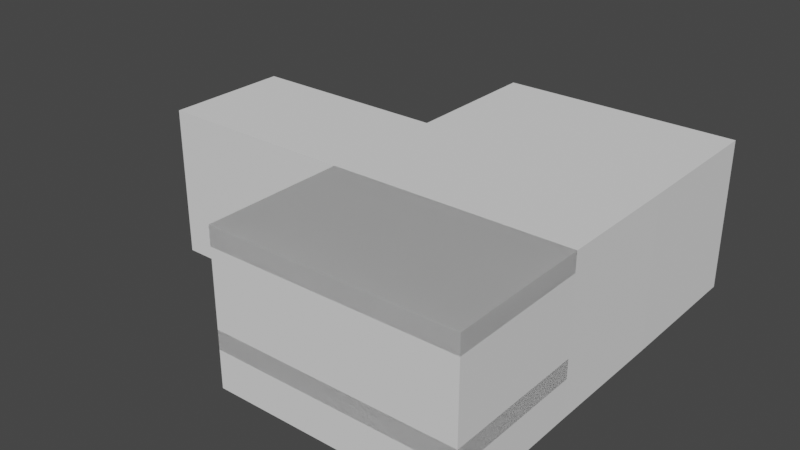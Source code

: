 # Source: rooms.blend  (saved by Blender 2.92.15; exported with 4.5.12 LTS)
import bpy
from mathutils import Matrix  # noqa: F401  (used for matrix-valued properties, if any)

bpy.ops.wm.read_factory_settings(use_empty=True)
scene = bpy.context.scene
scene.name = 'Scene'

# ---- collections
col_collection = bpy.data.collections.new('Collection'); scene.collection.children.link(col_collection)

# ---- world
world_world = bpy.data.worlds.new('World'); scene.world = world_world
world_world.use_nodes = True; world_world.node_tree.nodes.clear()
_N = world_world.node_tree.nodes; _L = world_world.node_tree.links
n0 = _N.new('ShaderNodeOutputWorld'); n0.name = 'World Output'; n0.location = (300, 300)
n1 = _N.new('ShaderNodeBackground'); n1.name = 'Background'; n1.location = (10, 300)
n1.inputs[0].default_value = (0.05088, 0.05088, 0.05088, 1.0)
_L.new(n1.outputs[0], n0.inputs[0])
n0.is_active_output = True
world_world.color = (0.05088, 0.05088, 0.05088)
world_world.use_sun_shadow = False
world_world.sun_shadow_jitter_overblur = 0.0

# ---- meshes
me_cube_001 = bpy.data.meshes.new('Cube.001')
me_cube_001.from_pydata([(-1.0, -1.0, -1.0), (-1.0, -1.0, 1.0), (-1.0, 1.0, -1.0), (-1.0, 1.0, 1.0), (1.0, -1.0, -1.0), (1.0, -1.0, 1.0), (1.0, 1.0, -1.0), (1.0, 1.0, 1.0), (-1.0, 0.8013, 1.0), (-1.0, 0.6127, 1.0), (-1.0, 0.432, 1.0), (-1.0, 0.2569, 1.0), (-1.0, 0.08527, 1.0), (-1.0, -0.08527, 1.0), (-1.0, -0.2569, 1.0), (-1.0, -0.432, 1.0), (-1.0, -0.6127, 1.0), (-1.0, -0.8013, 1.0), (1.0, -0.8013, 1.0), (1.0, -0.6127, 1.0), (1.0, -0.432, 1.0), (1.0, -0.2569, 1.0), (1.0, -0.08527, 1.0), (1.0, 0.08527, 1.0), (1.0, 0.2569, 1.0), (1.0, 0.432, 1.0), (1.0, 0.6127, 1.0), (1.0, 0.8013, 1.0), (1.0, 0.8013, -1.0), (1.0, 0.6127, -1.0), (1.0, 0.432, -1.0), (1.0, 0.2569, -1.0), (1.0, 0.08527, -1.0), (1.0, -0.08527, -1.0), (1.0, -0.2569, -1.0), (1.0, -0.432, -1.0), (1.0, -0.6127, -1.0), (1.0, -0.8013, -1.0), (-1.0, -0.8013, -1.0), (-1.0, -0.6127, -1.0), (-1.0, -0.432, -1.0), (-1.0, -0.2569, -1.0), (-1.0, -0.08527, -1.0), (-1.0, 0.08527, -1.0), (-1.0, 0.2569, -1.0), (-1.0, 0.432, -1.0), (-1.0, 0.6127, -1.0), (-1.0, 0.8013, -1.0), (1.0, 1.0, 0.0), (1.0, -1.0, 0.0), (1.0, 0.8013, 5.96e-08), (1.0, 0.6127, 0.0), (1.0, 0.432, 5.96e-08), (1.0, -0.432, 0.0), (1.0, -0.6127, 0.0), (1.0, -0.8013, 5.96e-08), (1.0, 0.8013, 0.5), (1.0, 0.6127, 0.5), (1.0, 0.432, 0.5), (1.0, 0.2569, 0.5), (1.0, 0.08527, 0.5), (1.0, -0.08527, 0.5), (1.0, -0.2569, 0.5), (1.0, -0.432, 0.5), (1.0, -0.6127, 0.5), (1.0, -0.8013, 0.5), (1.0, 1.0, 0.5), (1.0, -1.0, 0.5), (1.0, 1.0, -0.5), (1.0, -1.0, -0.5), (1.0, 0.8013, -0.5), (1.0, 0.6127, -0.5), (1.0, 0.432, -0.5), (1.0, -0.432, -0.5), (1.0, -0.6127, -0.5), (1.0, -0.8013, -0.5), (1.0, 0.8013, -0.25), (1.0, 0.6127, -0.25), (1.0, 0.432, -0.25), (1.0, -0.432, -0.25), (1.0, -0.6127, -0.25), (1.0, -0.8013, -0.25), (1.0, 1.0, -0.25), (1.0, -1.0, -0.25), (1.0, 1.0, -0.75), (1.0, -1.0, -0.75), (1.0, 0.8013, -0.75), (1.0, 0.6127, -0.75), (1.0, 0.432, -0.75), (1.0, -0.432, -0.75), (1.0, -0.6127, -0.75), (1.0, -0.8013, -0.75), (1.0, 1.0, 0.25), (1.0, -1.0, 0.25), (1.0, 0.8013, 0.25), (1.0, 0.6127, 0.25), (1.0, 0.432, 0.25), (1.0, -0.432, 0.25), (1.0, -0.6127, 0.25), (1.0, -0.8013, 0.25), (1.0, 0.8013, 0.75), (1.0, 0.6127, 0.75), (1.0, 0.432, 0.75), (1.0, 0.2569, 0.75), (1.0, 0.08527, 0.75), (1.0, -0.08527, 0.75), (1.0, -0.2569, 0.75), (1.0, -0.432, 0.75), (1.0, -0.6127, 0.75), (1.0, -0.8013, 0.75), (1.0, 1.0, 0.75), (1.0, -1.0, 0.75), (-1.0, -1.0, -1.0), (-1.0, -1.0, 1.0), (-1.0, 1.0, -1.0), (-1.0, 1.0, 1.0), (1.0, -1.0, -1.0), (1.0, -1.0, 1.0), (-1.0, 0.8013, 1.0), (-1.0, 0.6127, 1.0), (-1.0, 0.432, 1.0), (-1.0, 0.2569, 1.0), (-1.0, 0.08527, 1.0), (-1.0, -0.08527, 1.0), (-1.0, -0.2569, 1.0), (-1.0, -0.432, 1.0), (-1.0, -0.6127, 1.0), (-1.0, -0.8013, 1.0), (-1.0, -0.8013, -1.0), (-1.0, -0.6127, -1.0), (-1.0, -0.432, -1.0), (-1.0, -0.2569, -1.0), (-1.0, -0.08527, -1.0), (-1.0, 0.08527, -1.0), (-1.0, 0.2569, -1.0), (-1.0, 0.432, -1.0), (-1.0, 0.6127, -1.0), (-1.0, 0.8013, -1.0), (1.0, -1.0, 0.0), (1.0, -1.0, 0.5), (1.0, -1.0, -0.5), (1.0, -1.0, -0.25), (1.0, -1.0, -0.75), (1.0, -1.0, 0.25), (1.0, -1.0, 0.75), (3.371, -0.9709, -0.9966), (3.371, -0.9709, 1.003), (3.371, 1.029, -0.9966), (3.371, 1.029, 1.003), (3.371, -0.7722, 1.003), (3.371, -0.5836, 1.003), (3.371, -0.4029, 1.003), (3.371, -0.2279, 1.003), (3.371, -0.0562, 1.003), (3.371, 0.1143, 1.003), (3.371, 0.286, 1.003), (3.371, 0.4611, 1.003), (3.371, 0.6418, 1.003), (3.371, 0.8303, 1.003), (3.371, 0.8303, -0.9966), (3.371, 0.6418, -0.9966), (3.371, 0.4611, -0.9966), (3.371, 0.286, -0.9966), (3.371, 0.1143, -0.9966), (3.371, -0.0562, -0.9966), (3.371, -0.2279, -0.9966), (3.371, -0.4029, -0.9966), (3.371, -0.5836, -0.9966), (3.371, -0.7722, -0.9966), (3.371, 1.029, 0.003407), (3.371, 1.029, 0.5034), (3.371, 1.029, -0.4966), (3.371, -0.9709, -0.4966), (3.371, 1.029, -0.2466), (3.371, -0.9709, -0.2466), (3.371, 1.029, -0.7466), (3.371, 1.029, 0.2534), (3.371, 1.029, 0.7534), (3.371, -0.9709, 0.7534), (3.371, -0.9709, -0.9966), (3.371, -0.9709, 1.003), (3.371, -0.9709, 0.003407), (3.371, -0.9709, 0.5034), (3.371, -0.9709, -0.4966), (3.371, -0.9709, -0.2466), (3.371, -0.9709, -0.7466), (3.371, -0.9709, 0.2534), (3.371, -0.9709, 0.7534), (0.9892, 3.255, -0.75), (0.9892, 3.255, -1.0), (0.9892, 3.255, 0.25), (0.9892, 3.255, 0.0), (0.9892, 3.255, 0.75), (0.9892, 3.255, 0.5), (0.9892, 3.255, -0.25), (0.9892, 3.255, -0.5), (0.9892, 3.255, 1.0), (3.36, 3.284, -0.7466), (3.36, 3.284, -0.9966), (3.36, 3.284, 0.2534), (3.36, 3.284, 0.003407), (3.36, 3.284, 0.7534), (3.36, 3.284, 0.5034), (3.36, 3.284, -0.2466), (3.36, 3.284, -0.4966), (3.36, 3.284, 1.003), (1.011, -3.254, -0.25), (1.011, -3.254, -0.5), (1.011, -3.254, 1.0), (1.011, -3.254, 0.75), (1.011, -3.254, -0.75), (1.011, -3.254, -1.0), (1.011, -3.254, 0.25), (1.011, -3.254, 0.0), (1.011, -3.254, 0.75), (1.011, -3.254, 0.5), (1.011, -3.254, -0.25), (1.011, -3.254, -0.5), (1.011, -3.254, 1.0), (3.382, -3.225, -0.2466), (3.382, -3.225, -0.4966), (3.382, -3.225, 1.003), (3.382, -3.225, 0.7534), (3.382, -3.225, -0.7466), (3.382, -3.225, -0.9966), (3.382, -3.225, 0.2534), (3.382, -3.225, 0.003407), (3.382, -3.225, 0.7534), (3.382, -3.225, 0.5034), (3.382, -3.225, -0.2466), (3.382, -3.225, -0.4966), (3.382, -3.225, 1.003)], [], [(2, 3, 7, 110, 66, 92, 48, 82, 68, 84, 6), (110, 7, 27, 100), (2, 6, 28, 47), (7, 3, 8, 27), (27, 8, 9, 26), (26, 9, 10, 25), (25, 10, 11, 24), (24, 11, 12, 23), (23, 12, 13, 22), (22, 13, 14, 21), (21, 14, 15, 20), (20, 15, 16, 19), (19, 16, 17, 18), (18, 17, 1, 5), (100, 27, 26, 101), (101, 26, 25, 102), (102, 25, 24, 103), (103, 24, 23, 104), (104, 23, 22, 105), (105, 22, 21, 106), (106, 21, 20, 107), (107, 20, 19, 108), (108, 19, 18, 109), (109, 18, 5, 111), (47, 28, 29, 46), (46, 29, 30, 45), (45, 30, 31, 44), (44, 31, 32, 43), (43, 32, 33, 42), (42, 33, 34, 41), (41, 34, 35, 40), (40, 35, 36, 39), (39, 36, 37, 38), (38, 37, 4, 0), (81, 55, 49, 83), (80, 54, 55, 81), (79, 53, 54, 80), (77, 51, 52, 78), (76, 50, 51, 77), (82, 48, 50, 76), (99, 65, 67, 93), (98, 64, 65, 99), (97, 63, 64, 98), (95, 57, 58, 96), (94, 56, 57, 95), (92, 66, 56, 94), (84, 68, 70, 86), (86, 70, 71, 87), (87, 71, 72, 88), (89, 73, 74, 90), (90, 74, 75, 91), (91, 75, 69, 85), (68, 82, 76, 70), (70, 76, 77, 71), (71, 77, 78, 72), (73, 79, 80, 74), (74, 80, 81, 75), (75, 81, 83, 69), (37, 91, 85, 4), (36, 90, 91, 37), (35, 89, 90, 36), (29, 87, 88, 30), (28, 86, 87, 29), (6, 84, 86, 28), (48, 92, 94, 50), (50, 94, 95, 51), (51, 95, 96, 52), (0, 4, 5, 1), (53, 97, 98, 54), (54, 98, 99, 55), (55, 99, 93, 49), (65, 109, 111, 67), (64, 108, 109, 65), (63, 107, 108, 64), (62, 106, 107, 63), (61, 105, 106, 62), (60, 104, 105, 61), (59, 103, 104, 60), (58, 102, 103, 59), (57, 101, 102, 58), (56, 100, 101, 57), (66, 110, 100, 56), (69, 83, 141, 140), (67, 111, 144, 139), (45, 44, 134, 135), (4, 85, 142, 116), (46, 45, 135, 136), (93, 67, 139, 143), (47, 46, 136, 137), (8, 3, 115, 118), (9, 8, 118, 119), (10, 9, 119, 120), (85, 69, 140, 142), (2, 47, 137, 114), (83, 49, 138, 141), (11, 10, 120, 121), (38, 0, 112, 128), (1, 17, 127, 113), (49, 93, 143, 138), (12, 11, 121, 122), (39, 38, 128, 129), (3, 2, 114, 115), (111, 5, 117, 144), (13, 12, 122, 123), (40, 39, 129, 130), (14, 13, 123, 124), (41, 40, 130, 131), (15, 14, 124, 125), (42, 41, 131, 132), (16, 15, 125, 126), (43, 42, 132, 133), (17, 16, 126, 127), (44, 43, 133, 134), (7, 27, 158, 148), (30, 31, 162, 161), (140, 141, 216, 217), (5, 18, 149, 146), (31, 32, 163, 162), (147, 175, 197, 198), (18, 19, 150, 149), (32, 33, 164, 163), (19, 20, 151, 150), (33, 34, 165, 164), (20, 21, 152, 151), (34, 35, 166, 165), (181, 184, 229, 226), (21, 22, 153, 152), (176, 170, 202, 199), (35, 36, 167, 166), (116, 142, 210, 211), (82, 68, 195, 194), (22, 23, 154, 153), (36, 37, 168, 167), (139, 144, 214, 215), (23, 24, 155, 154), (175, 171, 204, 197), (5, 111, 209, 208), (6, 147, 198, 189), (24, 25, 156, 155), (184, 183, 230, 229), (138, 143, 212, 213), (25, 26, 157, 156), (187, 182, 228, 227), (26, 27, 158, 157), (117, 180, 231, 218), (172, 174, 219, 220), (6, 28, 159, 147), (173, 169, 200, 203), (28, 29, 160, 159), (37, 4, 145, 168), (29, 30, 161, 160), (92, 48, 191, 190), (7, 110, 192, 196), (193, 190, 199, 202), (195, 188, 197, 204), (191, 194, 203, 200), (190, 191, 200, 199), (196, 192, 201, 205), (188, 189, 198, 197), (194, 195, 204, 203), (192, 193, 202, 201), (68, 84, 188, 195), (177, 148, 205, 201), (110, 66, 193, 192), (169, 176, 199, 200), (66, 92, 190, 193), (170, 177, 201, 202), (48, 82, 194, 191), (84, 6, 189, 188), (171, 173, 203, 204), (148, 7, 196, 205), (206, 207, 220, 219), (213, 212, 225, 226), (215, 214, 227, 228), (217, 216, 229, 230), (216, 213, 226, 229), (210, 217, 230, 223), (208, 209, 222, 221), (212, 215, 228, 225), (211, 210, 223, 224), (214, 218, 231, 227), (182, 187, 183), (83, 69, 207, 206), (183, 185, 223, 230), (141, 138, 213, 216), (181, 186, 182), (186, 185, 181), (182, 186, 225, 228), (142, 140, 217, 210), (178, 146, 221, 222), (146, 5, 208, 221), (180, 187, 227, 231), (143, 139, 215, 212), (185, 179, 224, 223), (179, 116, 211, 224), (144, 117, 218, 214), (186, 181, 226, 225), (176, 175, 169), (169, 176, 170), (170, 177, 171), (173, 171, 175, 169), (184, 181, 185, 183), (158, 157, 156, 155, 154, 153, 152, 151, 150, 149, 180, 187, 177, 148), (177, 187, 182, 170), (170, 182, 186, 176), (176, 186, 181, 169), (169, 181, 184, 173), (173, 184, 183, 171), (171, 183, 185, 175), (175, 147, 159, 160, 161, 162, 163, 164, 165, 166, 167, 168, 179, 185)])
_uv = me_cube_001.uv_layers.new(name='UVMap')
_uv.uv.foreach_set('vector', [0.375, 0.25, 0.625, 0.25, 0.625, 0.5, 0.5938, 0.5, 0.5625, 0.5, 0.5312, 0.5, 0.5, 0.5, 0.4688, 0.5, 0.4375, 0.5, 0.4062, 0.5, 0.375, 0.5, 0.5938, 0.5, 0.625, 0.5, 0.625, 0.5227, 0.5938, 0.5227, 0.125, 0.5, 0.375, 0.5, 0.375, 0.5227, 0.125, 0.5227, 0.625, 0.5, 0.875, 0.5, 0.875, 0.5227, 0.625, 0.5227, 0.625, 0.5227, 0.875, 0.5227, 0.875, 0.5455, 0.625, 0.5455, 0.625, 0.5455, 0.875, 0.5455, 0.875, 0.5682, 0.625, 0.5682, 0.625, 0.5682, 0.875, 0.5682, 0.875, 0.5909, 0.625, 0.5909, 0.625, 0.5909, 0.875, 0.5909, 0.875, 0.6136, 0.625, 0.6136, 0.625, 0.6136, 0.875, 0.6136, 0.875, 0.6364, 0.625, 0.6364, 0.625, 0.6364, 0.875, 0.6364, 0.875, 0.6591, 0.625, 0.6591, 0.625, 0.6591, 0.875, 0.6591, 0.875, 0.6818, 0.625, 0.6818, 0.625, 0.6818, 0.875, 0.6818, 0.875, 0.7045, 0.625, 0.7045, 0.625, 0.7045, 0.875, 0.7045, 0.875, 0.7273, 0.625, 0.7273, 0.625, 0.7273, 0.875, 0.7273, 0.875, 0.75, 0.625, 0.75, 0.5938, 0.5227, 0.625, 0.5227, 0.625, 0.5455, 0.5938, 0.5455, 0.5938, 0.5455, 0.625, 0.5455, 0.625, 0.5682, 0.5938, 0.5682, 0.5938, 0.5682, 0.625, 0.5682, 0.625, 0.5909, 0.5938, 0.5909, 0.5938, 0.5909, 0.625, 0.5909, 0.625, 0.6136, 0.5938, 0.6136, 0.5938, 0.6136, 0.625, 0.6136, 0.625, 0.6364, 0.5938, 0.6364, 0.5938, 0.6364, 0.625, 0.6364, 0.625, 0.6591, 0.5938, 0.6591, 0.5938, 0.6591, 0.625, 0.6591, 0.625, 0.6818, 0.5938, 0.6818, 0.5938, 0.6818, 0.625, 0.6818, 0.625, 0.7045, 0.5938, 0.7045, 0.5938, 0.7045, 0.625, 0.7045, 0.625, 0.7273, 0.5938, 0.7273, 0.5938, 0.7273, 0.625, 0.7273, 0.625, 0.75, 0.5938, 0.75, 0.125, 0.5227, 0.375, 0.5227, 0.375, 0.5455, 0.125, 0.5455, 0.125, 0.5455, 0.375, 0.5455, 0.375, 0.5682, 0.125, 0.5682, 0.125, 0.5682, 0.375, 0.5682, 0.375, 0.5909, 0.125, 0.5909, 0.125, 0.5909, 0.375, 0.5909, 0.375, 0.6136, 0.125, 0.6136, 0.125, 0.6136, 0.375, 0.6136, 0.375, 0.6364, 0.125, 0.6364, 0.125, 0.6364, 0.375, 0.6364, 0.375, 0.6591, 0.125, 0.6591, 0.125, 0.6591, 0.375, 0.6591, 0.375, 0.6818, 0.125, 0.6818, 0.125, 0.6818, 0.375, 0.6818, 0.375, 0.7045, 0.125, 0.7045, 0.125, 0.7045, 0.375, 0.7045, 0.375, 0.7273, 0.125, 0.7273, 0.125, 0.7273, 0.375, 0.7273, 0.375, 0.75, 0.125, 0.75, 0.4688, 0.7273, 0.5, 0.7273, 0.5, 0.75, 0.4688, 0.75, 0.4688, 0.7045, 0.5, 0.7045, 0.5, 0.7273, 0.4688, 0.7273, 0.4688, 0.6818, 0.5, 0.6818, 0.5, 0.7045, 0.4688, 0.7045, 0.4688, 0.5455, 0.5, 0.5455, 0.5, 0.5682, 0.4688, 0.5682, 0.4688, 0.5227, 0.5, 0.5227, 0.5, 0.5455, 0.4688, 0.5455, 0.4688, 0.5, 0.5, 0.5, 0.5, 0.5227, 0.4688, 0.5227, 0.5312, 0.7273, 0.5625, 0.7273, 0.5625, 0.75, 0.5312, 0.75, 0.5312, 0.7045, 0.5625, 0.7045, 0.5625, 0.7273, 0.5312, 0.7273, 0.5312, 0.6818, 0.5625, 0.6818, 0.5625, 0.7045, 0.5312, 0.7045, 0.5312, 0.5455, 0.5625, 0.5455, 0.5625, 0.5682, 0.5312, 0.5682, 0.5312, 0.5227, 0.5625, 0.5227, 0.5625, 0.5455, 0.5312, 0.5455, 0.5312, 0.5, 0.5625, 0.5, 0.5625, 0.5227, 0.5312, 0.5227, 0.4062, 0.5, 0.4375, 0.5, 0.4375, 0.5227, 0.4062, 0.5227, 0.4062, 0.5227, 0.4375, 0.5227, 0.4375, 0.5455, 0.4062, 0.5455, 0.4062, 0.5455, 0.4375, 0.5455, 0.4375, 0.5682, 0.4062, 0.5682, 0.4062, 0.6818, 0.4375, 0.6818, 0.4375, 0.7045, 0.4062, 0.7045, 0.4062, 0.7045, 0.4375, 0.7045, 0.4375, 0.7273, 0.4062, 0.7273, 0.4062, 0.7273, 0.4375, 0.7273, 0.4375, 0.75, 0.4062, 0.75, 0.4375, 0.5, 0.4688, 0.5, 0.4688, 0.5227, 0.4375, 0.5227, 0.4375, 0.5227, 0.4688, 0.5227, 0.4688, 0.5455, 0.4375, 0.5455, 0.4375, 0.5455, 0.4688, 0.5455, 0.4688, 0.5682, 0.4375, 0.5682, 0.4375, 0.6818, 0.4688, 0.6818, 0.4688, 0.7045, 0.4375, 0.7045, 0.4375, 0.7045, 0.4688, 0.7045, 0.4688, 0.7273, 0.4375, 0.7273, 0.4375, 0.7273, 0.4688, 0.7273, 0.4688, 0.75, 0.4375, 0.75, 0.375, 0.7273, 0.4062, 0.7273, 0.4062, 0.75, 0.375, 0.75, 0.375, 0.7045, 0.4062, 0.7045, 0.4062, 0.7273, 0.375, 0.7273, 0.375, 0.6818, 0.4062, 0.6818, 0.4062, 0.7045, 0.375, 0.7045, 0.375, 0.5455, 0.4062, 0.5455, 0.4062, 0.5682, 0.375, 0.5682, 0.375, 0.5227, 0.4062, 0.5227, 0.4062, 0.5455, 0.375, 0.5455, 0.375, 0.5, 0.4062, 0.5, 0.4062, 0.5227, 0.375, 0.5227, 0.5, 0.5, 0.5312, 0.5, 0.5312, 0.5227, 0.5, 0.5227, 0.5, 0.5227, 0.5312, 0.5227, 0.5312, 0.5455, 0.5, 0.5455, 0.5, 0.5455, 0.5312, 0.5455, 0.5312, 0.5682, 0.5, 0.5682, 0.125, 0.75, 0.375, 0.75, 0.625, 0.75, 0.875, 0.75, 0.5, 0.6818, 0.5312, 0.6818, 0.5312, 0.7045, 0.5, 0.7045, 0.5, 0.7045, 0.5312, 0.7045, 0.5312, 0.7273, 0.5, 0.7273, 0.5, 0.7273, 0.5312, 0.7273, 0.5312, 0.75, 0.5, 0.75, 0.5625, 0.7273, 0.5938, 0.7273, 0.5938, 0.75, 0.5625, 0.75, 0.5625, 0.7045, 0.5938, 0.7045, 0.5938, 0.7273, 0.5625, 0.7273, 0.5625, 0.6818, 0.5938, 0.6818, 0.5938, 0.7045, 0.5625, 0.7045, 0.5625, 0.6591, 0.5938, 0.6591, 0.5938, 0.6818, 0.5625, 0.6818, 0.5625, 0.6364, 0.5938, 0.6364, 0.5938, 0.6591, 0.5625, 0.6591, 0.5625, 0.6136, 0.5938, 0.6136, 0.5938, 0.6364, 0.5625, 0.6364, 0.5625, 0.5909, 0.5938, 0.5909, 0.5938, 0.6136, 0.5625, 0.6136, 0.5625, 0.5682, 0.5938, 0.5682, 0.5938, 0.5909, 0.5625, 0.5909, 0.5625, 0.5455, 0.5938, 0.5455, 0.5938, 0.5682, 0.5625, 0.5682, 0.5625, 0.5227, 0.5938, 0.5227, 0.5938, 0.5455, 0.5625, 0.5455, 0.5625, 0.5, 0.5938, 0.5, 0.5938, 0.5227, 0.5625, 0.5227, 0.4375, 0.75, 0.4688, 0.75, 0.4688, 0.75, 0.4375, 0.75, 0.5625, 0.75, 0.5938, 0.75, 0.5938, 0.75, 0.5625, 0.75, 0.125, 0.5682, 0.125, 0.5909, 0.125, 0.5909, 0.125, 0.5682, 0.375, 0.75, 0.4062, 0.75, 0.4062, 0.75, 0.375, 0.75, 0.125, 0.5455, 0.125, 0.5682, 0.125, 0.5682, 0.125, 0.5455, 0.5312, 0.75, 0.5625, 0.75, 0.5625, 0.75, 0.5312, 0.75, 0.125, 0.5227, 0.125, 0.5455, 0.125, 0.5455, 0.125, 0.5227, 0.875, 0.5227, 0.875, 0.5, 0.875, 0.5, 0.875, 0.5227, 0.875, 0.5455, 0.875, 0.5227, 0.875, 0.5227, 0.875, 0.5455, 0.875, 0.5682, 0.875, 0.5455, 0.875, 0.5455, 0.875, 0.5682, 0.4062, 0.75, 0.4375, 0.75, 0.4375, 0.75, 0.4062, 0.75, 0.125, 0.5, 0.125, 0.5227, 0.125, 0.5227, 0.125, 0.5, 0.4688, 0.75, 0.5, 0.75, 0.5, 0.75, 0.4688, 0.75, 0.875, 0.5909, 0.875, 0.5682, 0.875, 0.5682, 0.875, 0.5909, 0.125, 0.7273, 0.125, 0.75, 0.125, 0.75, 0.125, 0.7273, 0.875, 0.75, 0.875, 0.7273, 0.875, 0.7273, 0.875, 0.75, 0.5, 0.75, 0.5312, 0.75, 0.5312, 0.75, 0.5, 0.75, 0.875, 0.6136, 0.875, 0.5909, 0.875, 0.5909, 0.875, 0.6136, 0.125, 0.7045, 0.125, 0.7273, 0.125, 0.7273, 0.125, 0.7045, 0.625, 0.25, 0.375, 0.25, 0.375, 0.25, 0.625, 0.25, 0.5938, 0.75, 0.625, 0.75, 0.625, 0.75, 0.5938, 0.75, 0.875, 0.6364, 0.875, 0.6136, 0.875, 0.6136, 0.875, 0.6364, 0.125, 0.6818, 0.125, 0.7045, 0.125, 0.7045, 0.125, 0.6818, 0.875, 0.6591, 0.875, 0.6364, 0.875, 0.6364, 0.875, 0.6591, 0.125, 0.6591, 0.125, 0.6818, 0.125, 0.6818, 0.125, 0.6591, 0.875, 0.6818, 0.875, 0.6591, 0.875, 0.6591, 0.875, 0.6818, 0.125, 0.6364, 0.125, 0.6591, 0.125, 0.6591, 0.125, 0.6364, 0.875, 0.7045, 0.875, 0.6818, 0.875, 0.6818, 0.875, 0.7045, 0.125, 0.6136, 0.125, 0.6364, 0.125, 0.6364, 0.125, 0.6136, 0.875, 0.7273, 0.875, 0.7045, 0.875, 0.7045, 0.875, 0.7273, 0.125, 0.5909, 0.125, 0.6136, 0.125, 0.6136, 0.125, 0.5909, 0.625, 0.5, 0.625, 0.5227, 0.625, 0.5227, 0.625, 0.5, 0.375, 0.5682, 0.375, 0.5909, 0.375, 0.5909, 0.375, 0.5682, 0.4375, 0.75, 0.4688, 0.75, 0.4688, 0.75, 0.4375, 0.75, 0.625, 0.75, 0.625, 0.7273, 0.625, 0.7273, 0.625, 0.75, 0.375, 0.5909, 0.375, 0.6136, 0.375, 0.6136, 0.375, 0.5909, 0.0, 0.0, 0.0, 0.0, 0.0, 0.0, 0.0, 0.0, 0.625, 0.7273, 0.625, 0.7045, 0.625, 0.7045, 0.625, 0.7273, 0.375, 0.6136, 0.375, 0.6364, 0.375, 0.6364, 0.375, 0.6136, 0.625, 0.7045, 0.625, 0.6818, 0.625, 0.6818, 0.625, 0.7045, 0.375, 0.6364, 0.375, 0.6591, 0.375, 0.6591, 0.375, 0.6364, 0.625, 0.6818, 0.625, 0.6591, 0.625, 0.6591, 0.625, 0.6818, 0.375, 0.6591, 0.375, 0.6818, 0.375, 0.6818, 0.375, 0.6591, 0.0, 0.0, 0.0, 0.0, 0.0, 0.0, 0.0, 0.0, 0.625, 0.6591, 0.625, 0.6364, 0.625, 0.6364, 0.625, 0.6591, 0.0, 0.0, 0.0, 0.0, 0.0, 0.0, 0.0, 0.0, 0.375, 0.6818, 0.375, 0.7045, 0.375, 0.7045, 0.375, 0.6818, 0.375, 0.75, 0.4062, 0.75, 0.4062, 0.75, 0.375, 0.75, 0.4688, 0.5, 0.4375, 0.5, 0.4375, 0.5, 0.4688, 0.5, 0.625, 0.6364, 0.625, 0.6136, 0.625, 0.6136, 0.625, 0.6364, 0.375, 0.7045, 0.375, 0.7273, 0.375, 0.7273, 0.375, 0.7045, 0.5625, 0.75, 0.5938, 0.75, 0.5938, 0.75, 0.5625, 0.75, 0.625, 0.6136, 0.625, 0.5909, 0.625, 0.5909, 0.625, 0.6136, 0.0, 0.0, 0.0, 0.0, 0.0, 0.0, 0.0, 0.0, 0.625, 0.75, 0.5938, 0.75, 0.5938, 0.75, 0.625, 0.75, 0.375, 0.5, 0.375, 0.5, 0.375, 0.5, 0.375, 0.5, 0.625, 0.5909, 0.625, 0.5682, 0.625, 0.5682, 0.625, 0.5909, 0.0, 0.0, 0.0, 0.0, 0.0, 0.0, 0.0, 0.0, 0.5, 0.75, 0.5312, 0.75, 0.5312, 0.75, 0.5, 0.75, 0.625, 0.5682, 0.625, 0.5455, 0.625, 0.5455, 0.625, 0.5682, 0.0, 0.0, 0.0, 0.0, 0.0, 0.0, 0.0, 0.0, 0.625, 0.5455, 0.625, 0.5227, 0.625, 0.5227, 0.625, 0.5455, 0.0, 0.0, 0.0, 0.0, 0.0, 0.0, 0.0, 0.0, 0.0, 0.0, 0.0, 0.0, 0.0, 0.0, 0.0, 0.0, 0.375, 0.5, 0.375, 0.5227, 0.375, 0.5227, 0.375, 0.5, 0.0, 0.0, 0.0, 0.0, 0.0, 0.0, 0.0, 0.0, 0.375, 0.5227, 0.375, 0.5455, 0.375, 0.5455, 0.375, 0.5227, 0.375, 0.7273, 0.375, 0.75, 0.375, 0.75, 0.375, 0.7273, 0.375, 0.5455, 0.375, 0.5682, 0.375, 0.5682, 0.375, 0.5455, 0.5312, 0.5, 0.5, 0.5, 0.5, 0.5, 0.5312, 0.5, 0.625, 0.5, 0.5938, 0.5, 0.5938, 0.5, 0.625, 0.5, 0.5625, 0.5, 0.5312, 0.5, 0.5312, 0.5, 0.5625, 0.5, 0.4375, 0.5, 0.4062, 0.5, 0.4062, 0.5, 0.4375, 0.5, 0.5, 0.5, 0.4688, 0.5, 0.4688, 0.5, 0.5, 0.5, 0.5312, 0.5, 0.5, 0.5, 0.5, 0.5, 0.5312, 0.5, 0.625, 0.5, 0.5938, 0.5, 0.5938, 0.5, 0.625, 0.5, 0.4062, 0.5, 0.375, 0.5, 0.375, 0.5, 0.4062, 0.5, 0.4688, 0.5, 0.4375, 0.5, 0.4375, 0.5, 0.4688, 0.5, 0.5938, 0.5, 0.5625, 0.5, 0.5625, 0.5, 0.5938, 0.5, 0.4375, 0.5, 0.4062, 0.5, 0.4062, 0.5, 0.4375, 0.5, 0.0, 0.0, 0.0, 0.0, 0.0, 0.0, 0.0, 0.0, 0.5938, 0.5, 0.5625, 0.5, 0.5625, 0.5, 0.5938, 0.5, 0.0, 0.0, 0.0, 0.0, 0.0, 0.0, 0.0, 0.0, 0.5625, 0.5, 0.5312, 0.5, 0.5312, 0.5, 0.5625, 0.5, 0.0, 0.0, 0.0, 0.0, 0.0, 0.0, 0.0, 0.0, 0.5, 0.5, 0.4688, 0.5, 0.4688, 0.5, 0.5, 0.5, 0.4062, 0.5, 0.375, 0.5, 0.375, 0.5, 0.4062, 0.5, 0.0, 0.0, 0.0, 0.0, 0.0, 0.0, 0.0, 0.0, 0.625, 0.5, 0.625, 0.5, 0.625, 0.5, 0.625, 0.5, 0.4688, 0.75, 0.4375, 0.75, 0.4375, 0.75, 0.4688, 0.75, 0.5, 0.75, 0.5312, 0.75, 0.5312, 0.75, 0.5, 0.75, 0.5625, 0.75, 0.5938, 0.75, 0.5938, 0.75, 0.5625, 0.75, 0.4375, 0.75, 0.4688, 0.75, 0.4688, 0.75, 0.4375, 0.75, 0.4688, 0.75, 0.5, 0.75, 0.5, 0.75, 0.4688, 0.75, 0.4062, 0.75, 0.4375, 0.75, 0.4375, 0.75, 0.4062, 0.75, 0.625, 0.75, 0.5938, 0.75, 0.5938, 0.75, 0.625, 0.75, 0.5312, 0.75, 0.5625, 0.75, 0.5625, 0.75, 0.5312, 0.75, 0.375, 0.75, 0.4062, 0.75, 0.4062, 0.75, 0.375, 0.75, 0.5938, 0.75, 0.625, 0.75, 0.625, 0.75, 0.5938, 0.75, 0.0, 0.0, 0.0, 0.0, 0.0, 0.0, 0.4688, 0.75, 0.4375, 0.75, 0.4375, 0.75, 0.4688, 0.75, 0.0, 0.0, 0.0, 0.0, 0.0, 0.0, 0.0, 0.0, 0.4688, 0.75, 0.5, 0.75, 0.5, 0.75, 0.4688, 0.75, 0.0, 0.0, 0.0, 0.0, 0.0, 0.0, 0.0, 0.0, 0.0, 0.0, 0.0, 0.0, 0.0, 0.0, 0.0, 0.0, 0.0, 0.0, 0.0, 0.0, 0.4062, 0.75, 0.4375, 0.75, 0.4375, 0.75, 0.4062, 0.75, 0.0, 0.0, 0.0, 0.0, 0.0, 0.0, 0.0, 0.0, 0.625, 0.75, 0.625, 0.75, 0.625, 0.75, 0.625, 0.75, 0.0, 0.0, 0.0, 0.0, 0.0, 0.0, 0.0, 0.0, 0.5312, 0.75, 0.5625, 0.75, 0.5625, 0.75, 0.5312, 0.75, 0.0, 0.0, 0.0, 0.0, 0.0, 0.0, 0.0, 0.0, 0.0, 0.0, 0.0, 0.0, 0.0, 0.0, 0.0, 0.0, 0.5938, 0.75, 0.625, 0.75, 0.625, 0.75, 0.5938, 0.75, 0.0, 0.0, 0.0, 0.0, 0.0, 0.0, 0.0, 0.0, 0.0, 0.0, 0.0, 0.0, 0.0, 0.0, 0.0, 0.0, 0.0, 0.0, 0.0, 0.0, 0.0, 0.0, 0.0, 0.0, 0.0, 0.0, 0.0, 0.0, 0.0, 0.0, 0.0, 0.0, 0.0, 0.0, 0.0, 0.0, 0.0, 0.0, 0.0, 0.0, 0.0, 0.0, 0.625, 0.5227, 0.625, 0.5455, 0.625, 0.5682, 0.625, 0.5909, 0.625, 0.6136, 0.625, 0.6364, 0.625, 0.6591, 0.625, 0.6818, 0.625, 0.7045, 0.625, 0.7273, 0.0, 0.0, 0.0, 0.0, 0.0, 0.0, 0.0, 0.0, 0.0, 0.0, 0.0, 0.0, 0.0, 0.0, 0.0, 0.0, 0.0, 0.0, 0.0, 0.0, 0.0, 0.0, 0.0, 0.0, 0.0, 0.0, 0.0, 0.0, 0.0, 0.0, 0.0, 0.0, 0.0, 0.0, 0.0, 0.0, 0.0, 0.0, 0.0, 0.0, 0.0, 0.0, 0.0, 0.0, 0.0, 0.0, 0.0, 0.0, 0.0, 0.0, 0.0, 0.0, 0.0, 0.0, 0.0, 0.0, 0.0, 0.0, 0.375, 0.5, 0.375, 0.5227, 0.375, 0.5455, 0.375, 0.5682, 0.375, 0.5909, 0.375, 0.6136, 0.375, 0.6364, 0.375, 0.6591, 0.375, 0.6818, 0.375, 0.7045, 0.375, 0.7273, 0.0, 0.0, 0.0, 0.0])
me_cube_001.use_remesh_fix_poles = True
me_cube_001.use_remesh_preserve_attributes = False
me_cube_001.use_mirror_vertex_groups = False
me_cube_001.update()

# ---- objects
ob_cube = bpy.data.objects.new('Cube', me_cube_001)

# ---- transforms, parenting, visibility, modifiers, constraints
ob_cube.location = (0.0, 0.0, 0.0)
ob_cube.scale = (4.0, 2.5, 3.0)
ob_cube.lineart.crease_threshold = 0.0

# ---- collection membership
col_collection.objects.link(ob_cube)

# ---- scene / render settings (as saved in the file)
scene.frame_start = 1; scene.frame_end = 250; scene.frame_set(7)
scene.render.engine = 'BLENDER_EEVEE_NEXT'
scene.cycles.use_denoising = False
scene.cycles.samples = 128
scene.cycles.sampling_pattern = 'TABULATED_SOBOL'
scene.cycles.use_adaptive_sampling = False
scene.cycles.use_light_tree = False
scene.view_settings.view_transform = 'Filmic'
bpy.context.view_layer.update()

# ---- added for rendering (the .blend has no active camera and no usable light): camera, sun
cam_auto = bpy.data.cameras.new('AutoCamera')
cam_auto.lens = 50.0
cam_auto.sensor_width = 36.0
cam_auto.clip_end = 1000.0
ob_auto_camera = bpy.data.objects.new('AutoCamera', cam_auto)
scene.collection.objects.link(ob_auto_camera)
ob_auto_camera.location = (27.6223, -27.3932, 18.2924)
ob_auto_camera.rotation_euler = (1.09748, -7.21219e-08, 0.694738)
scene.camera = ob_auto_camera
light_auto_sun = bpy.data.lights.new('AutoSun', 'SUN')
light_auto_sun.energy = 3.0
light_auto_sun.angle = 0.0523599
ob_auto_sun = bpy.data.objects.new('AutoSun', light_auto_sun)
scene.collection.objects.link(ob_auto_sun)
ob_auto_sun.rotation_euler = (0.872665, 0.174533, 0.523599)
bpy.context.view_layer.update()
